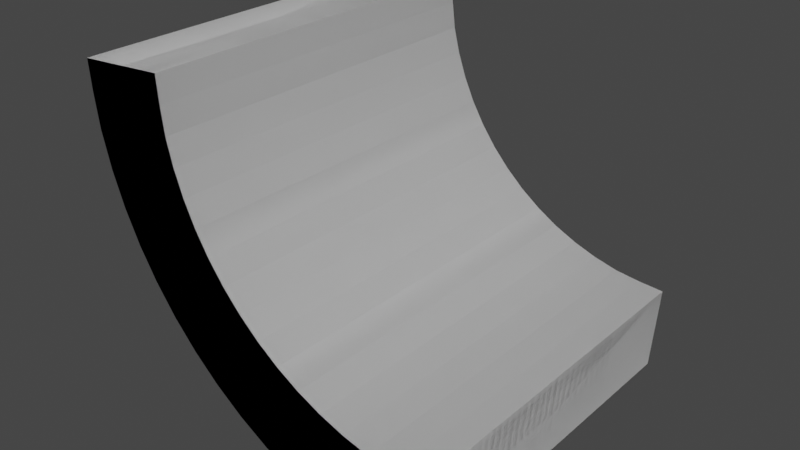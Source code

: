 # Source: GreyBoxRamp_1.blend  (saved by Blender 3.0.42; exported with 4.5.12 LTS)
import bpy
from mathutils import Matrix  # noqa: F401  (used for matrix-valued properties, if any)

bpy.ops.wm.read_factory_settings(use_empty=True)
scene = bpy.context.scene
scene.name = 'Scene'

# ---- collections
col_collection = bpy.data.collections.new('Collection'); scene.collection.children.link(col_collection)

# ---- world
world_world = bpy.data.worlds.new('World'); scene.world = world_world
world_world.use_nodes = True; world_world.node_tree.nodes.clear()
_N = world_world.node_tree.nodes; _L = world_world.node_tree.links
n0 = _N.new('ShaderNodeOutputWorld'); n0.name = 'World Output'; n0.location = (300, 300)
n1 = _N.new('ShaderNodeBackground'); n1.name = 'Background'; n1.location = (10, 300)
n1.inputs[0].default_value = (0.05088, 0.05088, 0.05088, 1.0)
_L.new(n1.outputs[0], n0.inputs[0])
n0.is_active_output = True
world_world.color = (0.05088, 0.05088, 0.05088)
world_world.use_sun_shadow = False
world_world.sun_shadow_jitter_overblur = 0.0

# ---- meshes
me_cylinder = bpy.data.meshes.new('Cylinder')
me_cylinder.from_pydata([(-5.484, -3.964, -1.091), (-5.484, 3.964, -1.091), (-5.165, -3.964, -2.14), (-5.165, 3.964, -2.14), (-4.649, -3.964, -3.106), (-4.649, 3.964, -3.106), (-3.953, -3.964, -3.953), (-3.953, 3.964, -3.953), (-3.106, -3.964, -4.649), (-3.106, 3.964, -4.649), (-2.14, -3.964, -5.165), (-2.14, 3.964, -5.165), (-1.091, -3.964, -5.484), (-1.091, 3.964, -5.484), (-5.591, 3.964, 0.0), (-5.591, -3.964, 6.665e-07), (3.332e-07, 3.964, -5.591), (6.665e-07, -3.964, -5.591), (-5.551, -3.964, -0.5467), (-5.551, 3.964, -0.5467), (-5.35, -3.964, -1.623), (-5.35, 3.964, -1.623), (-4.931, -3.964, -2.636), (-4.931, 3.964, -2.636), (-4.322, -3.964, -3.547), (-4.322, 3.964, -3.547), (-3.547, -3.964, -4.322), (-3.547, 3.964, -4.322), (-2.636, -3.964, -4.931), (-2.636, 3.964, -4.931), (-1.623, -3.964, -5.35), (-1.623, 3.964, -5.35), (-0.5467, -3.964, -5.551), (-0.5467, 3.964, -5.551)], [], [(12, 13, 33, 32), (30, 31, 13, 12), (10, 11, 31, 30), (28, 29, 11, 10), (8, 9, 29, 28), (26, 27, 9, 8), (6, 7, 27, 26), (24, 25, 7, 6), (4, 5, 25, 24), (22, 23, 5, 4), (2, 3, 23, 22), (20, 21, 3, 2), (0, 1, 21, 20), (18, 19, 1, 0), (14, 19, 18, 15), (32, 33, 16, 17)])
_uv = me_cylinder.uv_layers.new(name='UVMap')
_uv.uv.foreach_set('vector', [0.7812, 0.0, 0.7812, 1.0, 0.7656, 1.0, 0.7656, 0.0, 0.7969, 0.0, 0.7969, 1.0, 0.7812, 1.0, 0.7812, 0.0, 0.8125, 0.0, 0.8125, 1.0, 0.7969, 1.0, 0.7969, 0.0, 0.8281, 0.0, 0.8281, 1.0, 0.8125, 1.0, 0.8125, 0.0, 0.8438, 0.0, 0.8438, 1.0, 0.8281, 1.0, 0.8281, 0.0, 0.8594, 0.0, 0.8594, 1.0, 0.8438, 1.0, 0.8438, 0.0, 0.875, 0.0, 0.875, 1.0, 0.8594, 1.0, 0.8594, 0.0, 0.8906, 0.0, 0.8906, 1.0, 0.875, 1.0, 0.875, 0.0, 0.9062, 0.0, 0.9062, 1.0, 0.8906, 1.0, 0.8906, 0.0, 0.9219, 0.0, 0.9219, 1.0, 0.9062, 1.0, 0.9062, 0.0, 0.9375, 0.0, 0.9375, 1.0, 0.9219, 1.0, 0.9219, 0.0, 0.9531, 0.0, 0.9531, 1.0, 0.9375, 1.0, 0.9375, 0.0, 0.9688, 0.0, 0.9688, 1.0, 0.9531, 1.0, 0.9531, 0.0, 0.9844, 0.0, 0.9844, 1.0, 0.9688, 1.0, 0.9688, 0.0, 1.0, 1.0, 0.9844, 1.0, 0.9844, 0.0, 1.0, 0.0, 0.7656, 0.0, 0.7656, 1.0, 0.75, 1.0, 0.75, 0.0])
me_cylinder.use_remesh_fix_poles = True
me_cylinder.use_remesh_preserve_attributes = False
me_cylinder.update()
me_cylinder_001 = bpy.data.meshes.new('Cylinder.001')
me_cylinder_001.from_pydata([(-5.484, -3.964, -1.091), (-5.484, 3.964, -1.091), (-5.165, -3.964, -2.14), (-5.165, 3.964, -2.14), (-4.649, -3.964, -3.106), (-4.649, 3.964, -3.106), (-3.953, -3.964, -3.953), (-3.953, 3.964, -3.953), (-3.106, -3.964, -4.649), (-3.106, 3.964, -4.649), (-2.14, -3.964, -5.165), (-2.14, 3.964, -5.165), (-1.091, -3.964, -5.484), (-1.091, 3.964, -5.484), (-5.591, 3.964, 0.0), (-5.591, -3.964, 6.665e-07), (3.332e-07, 3.964, -5.591), (6.665e-07, -3.964, -5.591), (-5.551, -3.964, -0.5467), (-5.551, 3.964, -0.5467), (-5.35, -3.964, -1.623), (-5.35, 3.964, -1.623), (-4.931, -3.964, -2.636), (-4.931, 3.964, -2.636), (-4.322, -3.964, -3.547), (-4.322, 3.964, -3.547), (-3.547, -3.964, -4.322), (-3.547, 3.964, -4.322), (-2.636, -3.964, -4.931), (-2.636, 3.964, -4.931), (-1.623, -3.964, -5.35), (-1.623, 3.964, -5.35), (-0.5467, -3.964, -5.551), (-0.5467, 3.964, -5.551)], [], [(12, 13, 33, 32), (30, 31, 13, 12), (10, 11, 31, 30), (28, 29, 11, 10), (8, 9, 29, 28), (26, 27, 9, 8), (6, 7, 27, 26), (24, 25, 7, 6), (4, 5, 25, 24), (22, 23, 5, 4), (2, 3, 23, 22), (20, 21, 3, 2), (0, 1, 21, 20), (18, 19, 1, 0), (14, 19, 18, 15), (32, 33, 16, 17)])
_uv = me_cylinder_001.uv_layers.new(name='UVMap')
_uv.uv.foreach_set('vector', [0.7812, 0.0, 0.7812, 1.0, 0.7656, 1.0, 0.7656, 0.0, 0.7969, 0.0, 0.7969, 1.0, 0.7812, 1.0, 0.7812, 0.0, 0.8125, 0.0, 0.8125, 1.0, 0.7969, 1.0, 0.7969, 0.0, 0.8281, 0.0, 0.8281, 1.0, 0.8125, 1.0, 0.8125, 0.0, 0.8438, 0.0, 0.8438, 1.0, 0.8281, 1.0, 0.8281, 0.0, 0.8594, 0.0, 0.8594, 1.0, 0.8438, 1.0, 0.8438, 0.0, 0.875, 0.0, 0.875, 1.0, 0.8594, 1.0, 0.8594, 0.0, 0.8906, 0.0, 0.8906, 1.0, 0.875, 1.0, 0.875, 0.0, 0.9062, 0.0, 0.9062, 1.0, 0.8906, 1.0, 0.8906, 0.0, 0.9219, 0.0, 0.9219, 1.0, 0.9062, 1.0, 0.9062, 0.0, 0.9375, 0.0, 0.9375, 1.0, 0.9219, 1.0, 0.9219, 0.0, 0.9531, 0.0, 0.9531, 1.0, 0.9375, 1.0, 0.9375, 0.0, 0.9688, 0.0, 0.9688, 1.0, 0.9531, 1.0, 0.9531, 0.0, 0.9844, 0.0, 0.9844, 1.0, 0.9688, 1.0, 0.9688, 0.0, 1.0, 1.0, 0.9844, 1.0, 0.9844, 0.0, 1.0, 0.0, 0.7656, 0.0, 0.7656, 1.0, 0.75, 1.0, 0.75, 0.0])
me_cylinder_001.use_remesh_fix_poles = True
me_cylinder_001.use_remesh_preserve_attributes = False
me_cylinder_001.update()

# ---- objects
ob_ramp = bpy.data.objects.new('Ramp', me_cylinder)
ob_ucx_ramp_01 = bpy.data.objects.new('UCX_Ramp_01', me_cylinder_001)

# ---- transforms, parenting, visibility, modifiers, constraints
ob_ramp.location = (0.0, 0.0, 0.0)
_m = ob_ramp.modifiers.new('Solidify', 'SOLIDIFY')
_m.thickness = -1.84
ob_ucx_ramp_01.parent = ob_ramp
ob_ucx_ramp_01.location = (0.0, 0.0, 0.0)
_m = ob_ucx_ramp_01.modifiers.new('Solidify', 'SOLIDIFY')
_m.thickness = -1.84

# ---- collection membership
col_collection.objects.link(ob_ramp)
col_collection.objects.link(ob_ucx_ramp_01)

# ---- scene / render settings (as saved in the file)
scene.frame_start = 1; scene.frame_end = 250; scene.frame_set(1)
scene.render.engine = 'BLENDER_EEVEE_NEXT'
scene.cycles.use_denoising = False
scene.cycles.sampling_pattern = 'TABULATED_SOBOL'
scene.cycles.use_light_tree = False
scene.view_settings.view_transform = 'Filmic'
bpy.context.view_layer.update()

# ---- added for rendering (the .blend has no active camera and no usable light): camera, sun
cam_auto = bpy.data.cameras.new('AutoCamera')
cam_auto.lens = 50.0
cam_auto.sensor_width = 36.0
cam_auto.clip_end = 1000.0
ob_auto_camera = bpy.data.objects.new('AutoCamera', cam_auto)
scene.collection.objects.link(ob_auto_camera)
ob_auto_camera.location = (8.46161, -14.6095, 6.02669)
ob_auto_camera.rotation_euler = (1.09748, -7.21219e-08, 0.694738)
scene.camera = ob_auto_camera
light_auto_sun = bpy.data.lights.new('AutoSun', 'SUN')
light_auto_sun.energy = 3.0
light_auto_sun.angle = 0.0523599
ob_auto_sun = bpy.data.objects.new('AutoSun', light_auto_sun)
scene.collection.objects.link(ob_auto_sun)
ob_auto_sun.rotation_euler = (0.872665, 0.174533, 0.523599)
bpy.context.view_layer.update()
